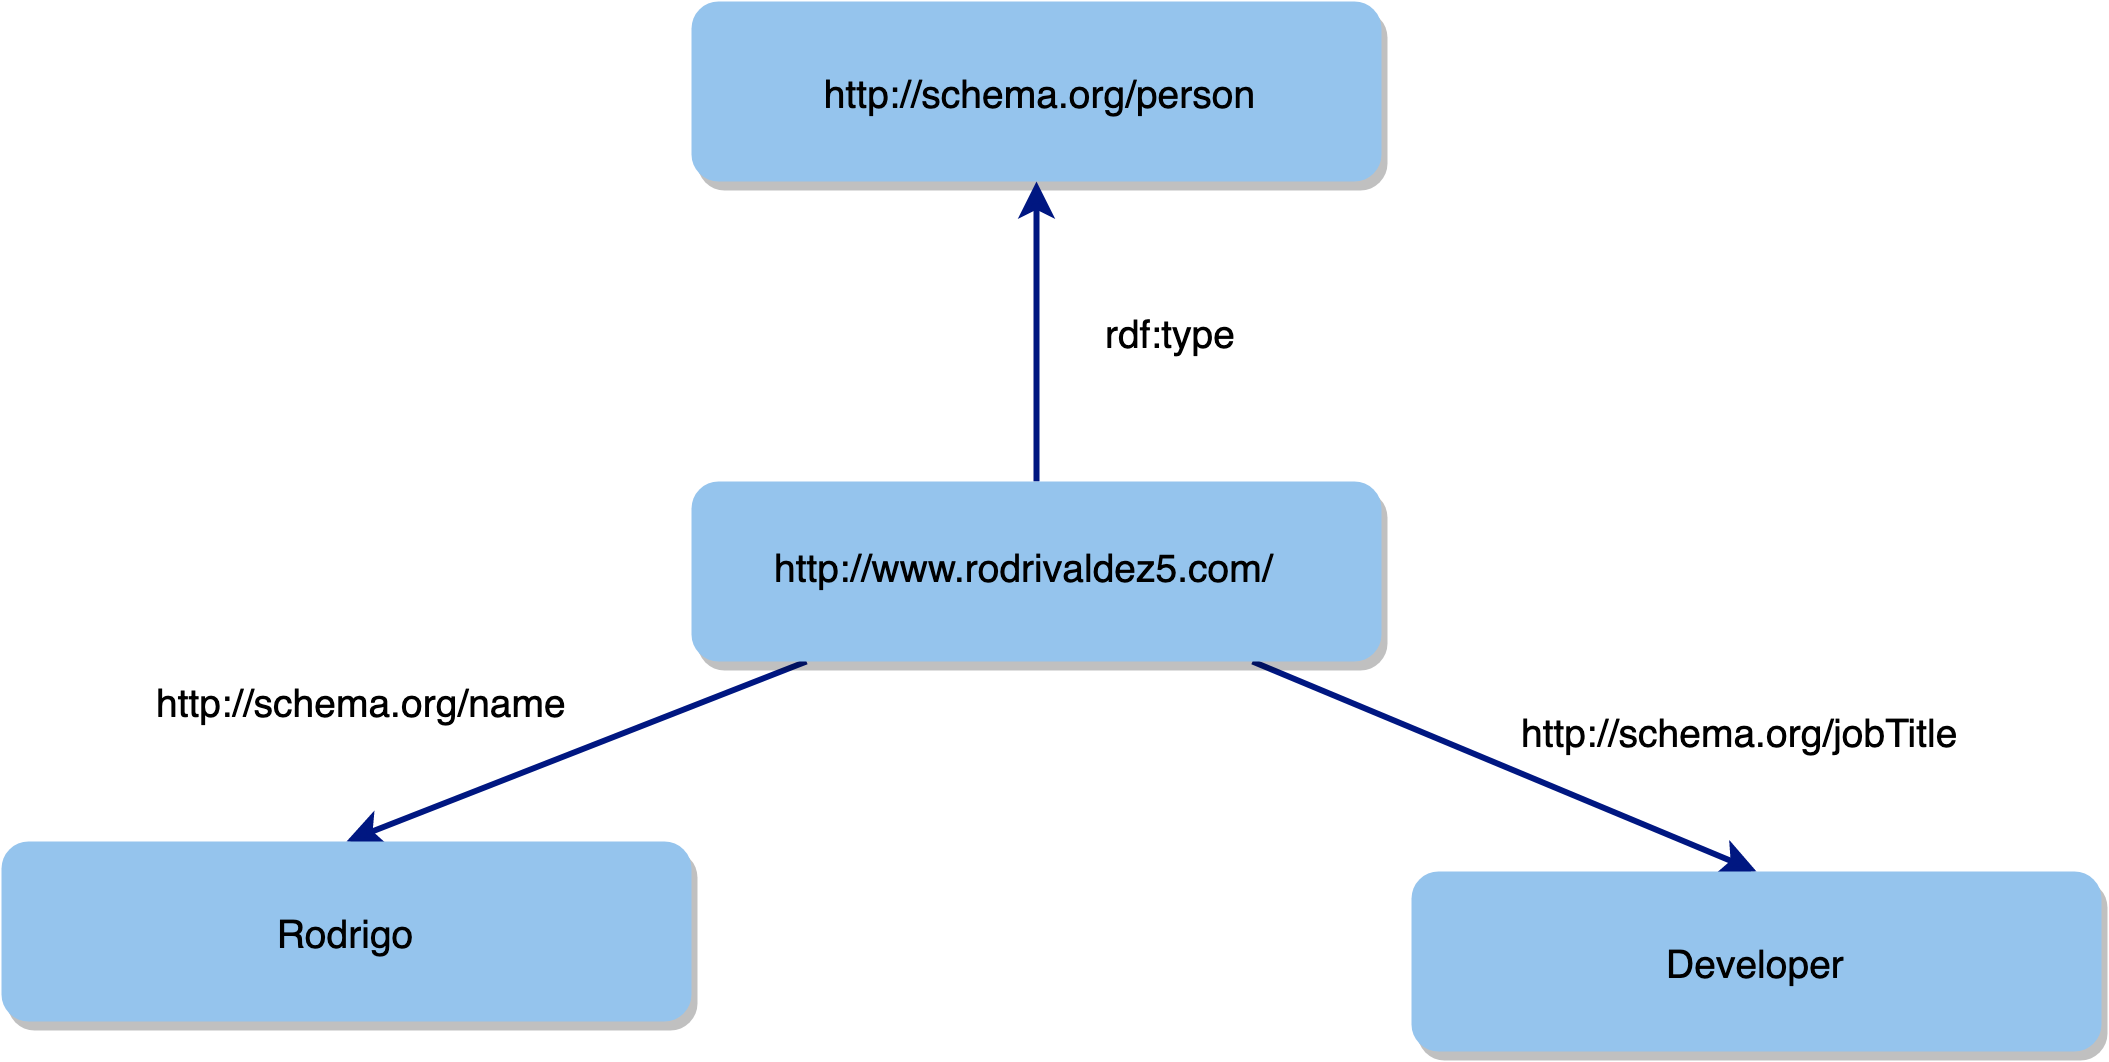

The diagram above was exported from draw.io. Its source (the exported page's mxGraphModel, read from the mxfile embedded in the PNG):
<mxGraphModel dx="1158" dy="652" grid="1" gridSize="10" guides="1" tooltips="1" connect="1" arrows="1" fold="1" page="1" pageScale="1" pageWidth="850" pageHeight="1100" math="0" shadow="0">
  <root>
    <mxCell id="0" />
    <mxCell id="1" parent="0" />
    <mxCell id="40c9d9da63b3e45b-1" value="" style="rounded=1;whiteSpace=wrap;html=1;strokeColor=none;strokeWidth=1;fillColor=#95C4ED;gradientColor=none;fontFamily=Helvetica;fontSize=13;fontColor=#000000;align=center;shadow=1;" parent="1" vertex="1">
      <mxGeometry x="300" y="50" width="230" height="60" as="geometry" />
    </mxCell>
    <mxCell id="40c9d9da63b3e45b-5" style="edgeStyle=orthogonalEdgeStyle;curved=1;rounded=0;html=1;jettySize=auto;orthogonalLoop=1;strokeColor=#001781;strokeWidth=2;fillColor=#330000;fontSize=13;fontColor=#000000;" parent="1" source="40c9d9da63b3e45b-2" target="40c9d9da63b3e45b-1" edge="1">
      <mxGeometry relative="1" as="geometry" />
    </mxCell>
    <mxCell id="40c9d9da63b3e45b-6" style="rounded=0;html=1;entryX=0.5;entryY=0;jettySize=auto;orthogonalLoop=1;strokeColor=#001781;strokeWidth=2;fillColor=#330000;fontSize=13;fontColor=#000000;" parent="1" source="40c9d9da63b3e45b-2" target="40c9d9da63b3e45b-3" edge="1">
      <mxGeometry relative="1" as="geometry" />
    </mxCell>
    <mxCell id="40c9d9da63b3e45b-7" style="rounded=0;html=1;entryX=0.5;entryY=0;jettySize=auto;orthogonalLoop=1;strokeColor=#001781;strokeWidth=2;fillColor=#330000;fontSize=13;fontColor=#000000;" parent="1" source="40c9d9da63b3e45b-2" target="40c9d9da63b3e45b-4" edge="1">
      <mxGeometry relative="1" as="geometry" />
    </mxCell>
    <mxCell id="40c9d9da63b3e45b-2" value="" style="rounded=1;whiteSpace=wrap;html=1;strokeColor=none;strokeWidth=1;fillColor=#95C4ED;gradientColor=none;fontFamily=Helvetica;fontSize=13;fontColor=#000000;align=center;shadow=1;" parent="1" vertex="1">
      <mxGeometry x="300" y="210" width="230" height="60" as="geometry" />
    </mxCell>
    <mxCell id="40c9d9da63b3e45b-3" value="Rodrigo" style="rounded=1;whiteSpace=wrap;html=1;strokeColor=none;strokeWidth=1;fillColor=#95C4ED;gradientColor=none;fontFamily=Helvetica;fontSize=13;fontColor=#000000;align=center;shadow=1;" parent="1" vertex="1">
      <mxGeometry x="70" y="330" width="230" height="60" as="geometry" />
    </mxCell>
    <mxCell id="40c9d9da63b3e45b-4" value="Developer" style="rounded=1;whiteSpace=wrap;html=1;strokeColor=none;strokeWidth=1;fillColor=#95C4ED;gradientColor=none;fontFamily=Helvetica;fontSize=13;fontColor=#000000;align=center;shadow=1;" parent="1" vertex="1">
      <mxGeometry x="540" y="340" width="230" height="60" as="geometry" />
    </mxCell>
    <mxCell id="40c9d9da63b3e45b-8" value="rdf:type" style="text;html=1;strokeColor=none;fillColor=none;align=center;verticalAlign=middle;whiteSpace=wrap;rounded=0;fontFamily=Helvetica;fontSize=13;fontColor=#000000;" parent="1" vertex="1">
      <mxGeometry x="440" y="150" width="40" height="20" as="geometry" />
    </mxCell>
    <mxCell id="40c9d9da63b3e45b-9" value="&lt;span id=&quot;docs-internal-guid-96aa1866-7fff-7da7-ddce-15b16c5d0618&quot;&gt;&lt;span&gt;http://schema.org/person&lt;/span&gt;&lt;/span&gt;" style="text;html=1;strokeColor=none;fillColor=none;align=center;verticalAlign=middle;whiteSpace=wrap;rounded=0;fontFamily=Helvetica;fontSize=13;fontColor=#000000;" parent="1" vertex="1">
      <mxGeometry x="395" y="70" width="40" height="20" as="geometry" />
    </mxCell>
    <UserObject label="http://www.rodrivaldez5.com/" link="&amp;lt;http://www.rodrivaldez5.com/&amp;gt;" id="40c9d9da63b3e45b-10">
      <mxCell style="text;html=1;fontSize=13;fontFamily=Helvetica;fontColor=#000000;" parent="1" vertex="1">
        <mxGeometry x="326" y="225" width="210" height="30" as="geometry" />
      </mxCell>
    </UserObject>
    <UserObject label="http://schema.org/jobTitle" link="http://schema.org/name" id="40c9d9da63b3e45b-11">
      <mxCell style="text;html=1;fontSize=13;fontFamily=Helvetica;fontColor=#000000;" parent="1" vertex="1">
        <mxGeometry x="575" y="280" width="160" height="30" as="geometry" />
      </mxCell>
    </UserObject>
    <UserObject label="http://schema.org/name" link="http://schema.org/name" id="40c9d9da63b3e45b-12">
      <mxCell style="text;html=1;fontSize=13;fontFamily=Helvetica;fontColor=#000000;" parent="1" vertex="1">
        <mxGeometry x="120" y="270" width="160" height="30" as="geometry" />
      </mxCell>
    </UserObject>
  </root>
</mxGraphModel>